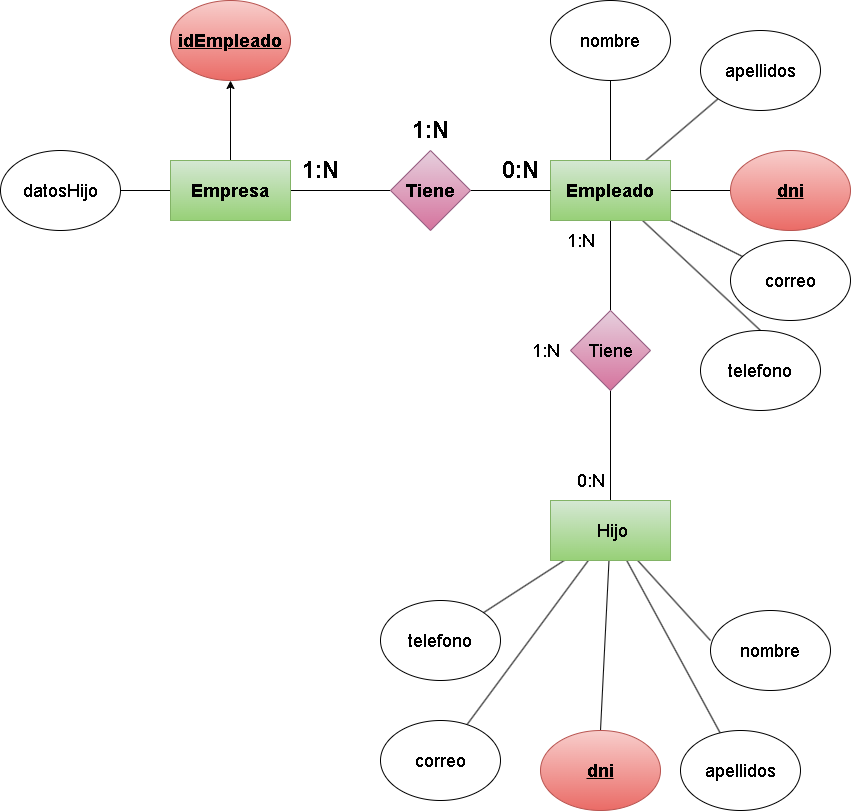

The diagram above was exported from draw.io. Its source (the exported page's mxGraphModel, read from the mxfile embedded in the PNG):
<mxGraphModel dx="1770" dy="1139" grid="1" gridSize="10" guides="1" tooltips="1" connect="1" arrows="1" fold="1" page="1" pageScale="1" pageWidth="850" pageHeight="1100" math="0" shadow="0">
  <root>
    <mxCell id="0" />
    <mxCell id="1" parent="0" />
    <mxCell id="3" style="edgeStyle=none;html=1;entryX=0;entryY=0.5;entryDx=0;entryDy=0;fontSize=24;endArrow=none;endFill=0;" parent="1" source="4" target="7" edge="1">
      <mxGeometry relative="1" as="geometry" />
    </mxCell>
    <mxCell id="12" style="edgeStyle=none;html=1;entryX=0.5;entryY=1;entryDx=0;entryDy=0;fontSize=18;" edge="1" parent="1" source="4" target="11">
      <mxGeometry relative="1" as="geometry" />
    </mxCell>
    <mxCell id="25" style="edgeStyle=none;html=1;entryX=1;entryY=0.5;entryDx=0;entryDy=0;fontSize=18;endArrow=none;endFill=0;" edge="1" parent="1" source="4" target="18">
      <mxGeometry relative="1" as="geometry" />
    </mxCell>
    <mxCell id="4" value="&lt;h2&gt;&lt;b&gt;Empresa&lt;/b&gt;&lt;/h2&gt;" style="rounded=0;whiteSpace=wrap;html=1;fillColor=#d5e8d4;strokeColor=#82b366;gradientColor=#97d077;" parent="1" vertex="1">
      <mxGeometry x="170" y="380" width="120" height="60" as="geometry" />
    </mxCell>
    <mxCell id="20" style="edgeStyle=none;html=1;fontSize=18;endArrow=none;endFill=0;" edge="1" parent="1" source="5" target="15">
      <mxGeometry relative="1" as="geometry" />
    </mxCell>
    <mxCell id="21" style="edgeStyle=none;html=1;entryX=0.5;entryY=1;entryDx=0;entryDy=0;fontSize=18;endArrow=none;endFill=0;" edge="1" parent="1" source="5" target="13">
      <mxGeometry relative="1" as="geometry" />
    </mxCell>
    <mxCell id="22" style="edgeStyle=none;html=1;entryX=0;entryY=1;entryDx=0;entryDy=0;fontSize=18;endArrow=none;endFill=0;" edge="1" parent="1" source="5" target="14">
      <mxGeometry relative="1" as="geometry" />
    </mxCell>
    <mxCell id="23" style="edgeStyle=none;html=1;fontSize=18;endArrow=none;endFill=0;" edge="1" parent="1" source="5" target="16">
      <mxGeometry relative="1" as="geometry" />
    </mxCell>
    <mxCell id="24" style="edgeStyle=none;html=1;entryX=0.5;entryY=0;entryDx=0;entryDy=0;fontSize=18;endArrow=none;endFill=0;" edge="1" parent="1" source="5" target="17">
      <mxGeometry relative="1" as="geometry" />
    </mxCell>
    <mxCell id="26" style="edgeStyle=none;html=1;fontSize=18;endArrow=none;endFill=0;" edge="1" parent="1" source="5">
      <mxGeometry relative="1" as="geometry">
        <mxPoint x="610" y="530" as="targetPoint" />
      </mxGeometry>
    </mxCell>
    <mxCell id="5" value="&lt;h2&gt;&lt;b&gt;Empleado&lt;/b&gt;&lt;/h2&gt;" style="rounded=0;whiteSpace=wrap;html=1;fillColor=#d5e8d4;strokeColor=#82b366;gradientColor=#97d077;" parent="1" vertex="1">
      <mxGeometry x="550" y="380" width="120" height="60" as="geometry" />
    </mxCell>
    <mxCell id="6" style="edgeStyle=none;html=1;entryX=0;entryY=0.5;entryDx=0;entryDy=0;fontSize=24;endArrow=none;endFill=0;" parent="1" source="7" target="5" edge="1">
      <mxGeometry relative="1" as="geometry" />
    </mxCell>
    <mxCell id="7" value="&lt;h2&gt;Tiene&lt;/h2&gt;" style="rhombus;whiteSpace=wrap;html=1;fillColor=#e6d0de;strokeColor=#996185;gradientColor=#d5739d;" parent="1" vertex="1">
      <mxGeometry x="390" y="370" width="80" height="80" as="geometry" />
    </mxCell>
    <mxCell id="8" value="&lt;b&gt;1:N&lt;/b&gt;" style="text;html=1;align=center;verticalAlign=middle;resizable=0;points=[];autosize=1;strokeColor=none;fillColor=none;fontSize=24;" parent="1" vertex="1">
      <mxGeometry x="290" y="370" width="60" height="40" as="geometry" />
    </mxCell>
    <mxCell id="9" value="&lt;b&gt;0:N&lt;/b&gt;" style="text;html=1;align=center;verticalAlign=middle;resizable=0;points=[];autosize=1;strokeColor=none;fillColor=none;fontSize=24;" parent="1" vertex="1">
      <mxGeometry x="490" y="370" width="60" height="40" as="geometry" />
    </mxCell>
    <mxCell id="10" value="&lt;b&gt;1:N&lt;/b&gt;" style="text;html=1;align=center;verticalAlign=middle;resizable=0;points=[];autosize=1;strokeColor=none;fillColor=none;fontSize=24;" parent="1" vertex="1">
      <mxGeometry x="400" y="330" width="60" height="40" as="geometry" />
    </mxCell>
    <mxCell id="11" value="&lt;font style=&quot;font-size: 18px;&quot;&gt;&lt;b&gt;&lt;u&gt;idEmpleado&lt;/u&gt;&lt;/b&gt;&lt;/font&gt;" style="ellipse;whiteSpace=wrap;html=1;fillColor=#f8cecc;gradientColor=#ea6b66;strokeColor=#b85450;" vertex="1" parent="1">
      <mxGeometry x="170" y="220" width="120" height="80" as="geometry" />
    </mxCell>
    <mxCell id="13" value="nombre" style="ellipse;whiteSpace=wrap;html=1;fontSize=18;" vertex="1" parent="1">
      <mxGeometry x="550" y="220" width="120" height="80" as="geometry" />
    </mxCell>
    <mxCell id="14" value="apellidos" style="ellipse;whiteSpace=wrap;html=1;fontSize=18;" vertex="1" parent="1">
      <mxGeometry x="700" y="250" width="120" height="80" as="geometry" />
    </mxCell>
    <mxCell id="15" value="&lt;u&gt;&lt;b&gt;dni&lt;/b&gt;&lt;/u&gt;" style="ellipse;whiteSpace=wrap;html=1;fontSize=18;fillColor=#f8cecc;gradientColor=#ea6b66;strokeColor=#b85450;" vertex="1" parent="1">
      <mxGeometry x="730" y="370" width="120" height="80" as="geometry" />
    </mxCell>
    <mxCell id="16" value="correo" style="ellipse;whiteSpace=wrap;html=1;fontSize=18;" vertex="1" parent="1">
      <mxGeometry x="730" y="460" width="120" height="80" as="geometry" />
    </mxCell>
    <mxCell id="17" value="telefono" style="ellipse;whiteSpace=wrap;html=1;fontSize=18;" vertex="1" parent="1">
      <mxGeometry x="700" y="550" width="120" height="80" as="geometry" />
    </mxCell>
    <mxCell id="18" value="datosHijo" style="ellipse;whiteSpace=wrap;html=1;fontSize=18;" vertex="1" parent="1">
      <mxGeometry y="370" width="120" height="80" as="geometry" />
    </mxCell>
    <mxCell id="29" style="edgeStyle=none;html=1;entryX=0.5;entryY=0;entryDx=0;entryDy=0;fontSize=18;endArrow=none;endFill=0;" edge="1" parent="1" source="27" target="28">
      <mxGeometry relative="1" as="geometry" />
    </mxCell>
    <mxCell id="27" value="Tiene" style="rhombus;whiteSpace=wrap;html=1;fontSize=18;fillColor=#e6d0de;gradientColor=#d5739d;strokeColor=#996185;" vertex="1" parent="1">
      <mxGeometry x="570" y="530" width="80" height="80" as="geometry" />
    </mxCell>
    <mxCell id="38" style="edgeStyle=none;html=1;entryX=0;entryY=0.375;entryDx=0;entryDy=0;entryPerimeter=0;fontSize=18;endArrow=none;endFill=0;" edge="1" parent="1" source="28" target="33">
      <mxGeometry relative="1" as="geometry" />
    </mxCell>
    <mxCell id="39" style="edgeStyle=none;html=1;fontSize=18;endArrow=none;endFill=0;" edge="1" parent="1" source="28" target="34">
      <mxGeometry relative="1" as="geometry" />
    </mxCell>
    <mxCell id="40" style="edgeStyle=none;html=1;entryX=0.5;entryY=0;entryDx=0;entryDy=0;fontSize=18;endArrow=none;endFill=0;" edge="1" parent="1" source="28" target="35">
      <mxGeometry relative="1" as="geometry" />
    </mxCell>
    <mxCell id="41" style="edgeStyle=none;html=1;fontSize=18;endArrow=none;endFill=0;" edge="1" parent="1" source="28" target="37">
      <mxGeometry relative="1" as="geometry" />
    </mxCell>
    <mxCell id="42" style="edgeStyle=none;html=1;fontSize=18;endArrow=none;endFill=0;" edge="1" parent="1" source="28" target="36">
      <mxGeometry relative="1" as="geometry" />
    </mxCell>
    <mxCell id="28" value="&amp;nbsp;Hijo" style="rounded=0;whiteSpace=wrap;html=1;fontSize=18;fillColor=#d5e8d4;gradientColor=#97d077;strokeColor=#82b366;" vertex="1" parent="1">
      <mxGeometry x="550" y="720" width="120" height="60" as="geometry" />
    </mxCell>
    <mxCell id="30" value="1:N" style="text;html=1;align=center;verticalAlign=middle;resizable=0;points=[];autosize=1;strokeColor=none;fillColor=none;fontSize=18;" vertex="1" parent="1">
      <mxGeometry x="555" y="440" width="50" height="40" as="geometry" />
    </mxCell>
    <mxCell id="31" value="0:N" style="text;html=1;align=center;verticalAlign=middle;resizable=0;points=[];autosize=1;strokeColor=none;fillColor=none;fontSize=18;" vertex="1" parent="1">
      <mxGeometry x="565" y="680" width="50" height="40" as="geometry" />
    </mxCell>
    <mxCell id="32" value="1:N" style="text;html=1;align=center;verticalAlign=middle;resizable=0;points=[];autosize=1;strokeColor=none;fillColor=none;fontSize=18;" vertex="1" parent="1">
      <mxGeometry x="520" y="550" width="50" height="40" as="geometry" />
    </mxCell>
    <mxCell id="33" value="nombre" style="ellipse;whiteSpace=wrap;html=1;fontSize=18;" vertex="1" parent="1">
      <mxGeometry x="710" y="830" width="120" height="80" as="geometry" />
    </mxCell>
    <mxCell id="34" value="apellidos" style="ellipse;whiteSpace=wrap;html=1;fontSize=18;" vertex="1" parent="1">
      <mxGeometry x="680" y="950" width="120" height="80" as="geometry" />
    </mxCell>
    <mxCell id="35" value="&lt;b&gt;&lt;u&gt;&lt;font style=&quot;font-size: 18px;&quot;&gt;dni&lt;/font&gt;&lt;/u&gt;&lt;/b&gt;" style="ellipse;whiteSpace=wrap;html=1;fontSize=18;fillColor=#f8cecc;gradientColor=#ea6b66;strokeColor=#b85450;" vertex="1" parent="1">
      <mxGeometry x="540" y="950" width="120" height="80" as="geometry" />
    </mxCell>
    <mxCell id="36" value="correo" style="ellipse;whiteSpace=wrap;html=1;fontSize=18;" vertex="1" parent="1">
      <mxGeometry x="380" y="940" width="120" height="80" as="geometry" />
    </mxCell>
    <mxCell id="37" value="telefono" style="ellipse;whiteSpace=wrap;html=1;fontSize=18;" vertex="1" parent="1">
      <mxGeometry x="380" y="820" width="120" height="80" as="geometry" />
    </mxCell>
  </root>
</mxGraphModel>